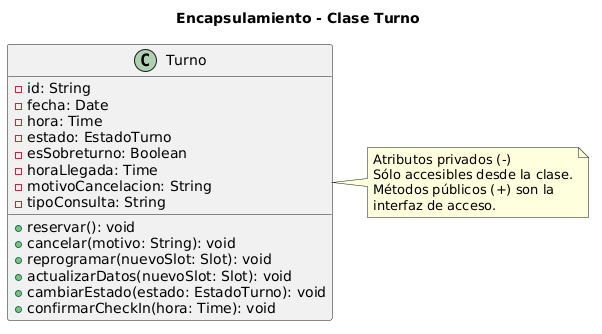

The diagram above was rendered by PlantUML. Its source (embedded in the PNG):
@startuml
title Encapsulamiento - Clase Turno

class Turno {
  - id: String
  - fecha: Date
  - hora: Time
  - estado: EstadoTurno
  - esSobreturno: Boolean
  - horaLlegada: Time
  - motivoCancelacion: String
  - tipoConsulta: String
  + reservar(): void
  + cancelar(motivo: String): void
  + reprogramar(nuevoSlot: Slot): void
  + actualizarDatos(nuevoSlot: Slot): void
  + cambiarEstado(estado: EstadoTurno): void
  + confirmarCheckIn(hora: Time): void
}

note right of Turno
  Atributos privados (-)
  Sólo accesibles desde la clase.
  Métodos públicos (+) son la
  interfaz de acceso.
end note
@enduml